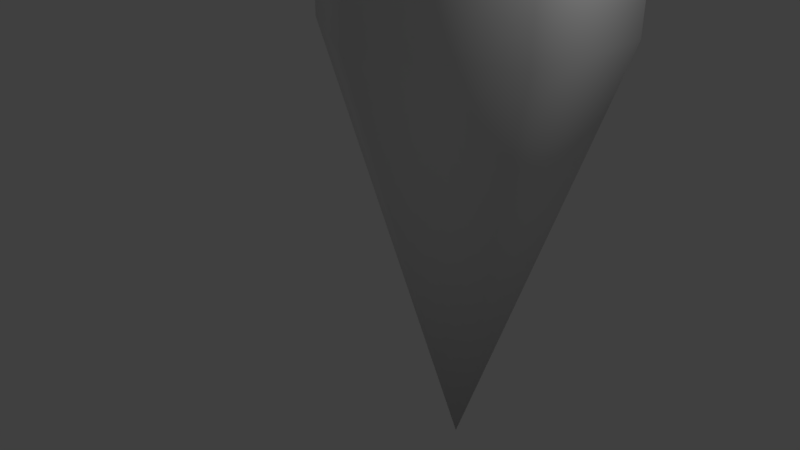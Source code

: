 # Source: ignorancia.blend  (saved by Blender 2.79.0; exported with 4.5.12 LTS)
import bpy
from mathutils import Matrix  # noqa: F401  (used for matrix-valued properties, if any)

bpy.ops.wm.read_factory_settings(use_empty=True)
scene = bpy.context.scene
scene.name = 'Scene'

# ---- collections
col_collection_1 = bpy.data.collections.new('Collection 1'); scene.collection.children.link(col_collection_1)

# ---- world
world_world = bpy.data.worlds.new('World'); scene.world = world_world
world_world.color = (0.05088, 0.05088, 0.05088)
world_world.use_sun_shadow = False
world_world.sun_shadow_jitter_overblur = 0.0
world_world.cycles.sampling_method = 'MANUAL'

# ---- cameras
cam_camera = bpy.data.cameras.new('Camera')
cam_camera.clip_end = 100.0
cam_camera.lens = 35.0
cam_camera.sensor_width = 32.0
cam_camera.sensor_height = 18.0
cam_camera.ortho_scale = 7.314
cam_camera.dof.focus_distance = 0.0
cam_camera.dof.aperture_fstop = 128.0

# ---- lights
light_lamp = bpy.data.lights.new('Lamp', 'POINT')
light_lamp.transmission_factor = 0.0
light_lamp.cutoff_distance = 30.0
light_lamp.energy = 100.0
light_lamp.shadow_buffer_clip_start = 1.001
light_lamp.shadow_soft_size = 0.1
light_lamp.shadow_maximum_resolution = 0.006
light_lamp.use_absolute_resolution = True

# ---- meshes
me_cone = bpy.data.meshes.new('Cone')
me_cone.from_pydata([(-6.937e-09, 0.6508, -1.0), (0.5636, 0.3254, -1.0), (0.5636, -0.3254, -1.0), (-6.384e-08, -0.6508, -1.0), (0.0, 0.0, 1.0), (-0.5636, -0.3254, -1.0), (-0.5636, 0.3254, -1.0), (-1.04e-08, 0.6508, -1.355), (0.5636, 0.3254, -1.355), (0.5636, -0.3254, -1.355), (-6.73e-08, -0.6508, -1.355), (-0.5636, -0.3254, -1.355), (-0.5636, 0.3254, -1.355)], [], [(0, 4, 1), (1, 4, 2), (2, 4, 3), (3, 4, 5), (5, 4, 6), (6, 4, 0), (6, 0, 7, 12), (0, 1, 8, 7), (2, 3, 10, 9), (1, 2, 9, 8), (5, 6, 12, 11), (3, 5, 11, 10)])
me_cone.polygons.foreach_set('use_smooth', [True] * 12)
me_cone.use_remesh_preserve_volume = False
me_cone.use_remesh_preserve_attributes = False
me_cone.use_mirror_vertex_groups = False
me_cone.update()

# ---- objects
ob_cone = bpy.data.objects.new('Cone', me_cone)
ob_lamp = bpy.data.objects.new('Lamp', light_lamp)
ob_camera = bpy.data.objects.new('Camera', cam_camera)

# ---- transforms, parenting, visibility, modifiers, constraints
ob_cone.location = (0.5934, 1.122, -0.1505)
ob_cone.rotation_euler = (-0.0, 3.142, -0.0)
ob_cone.scale = (2.996, 2.996, 2.996)
ob_cone.lineart.crease_threshold = 0.0
ob_lamp.location = (4.076, 1.005, 5.904)
ob_lamp.rotation_euler = (0.6503, 0.05522, 1.866)
ob_lamp.lock_rotations_4d = False
ob_lamp.empty_display_type = 'ARROWS'
ob_lamp.color = (0.0, 0.0, 0.0, 0.0)
ob_lamp.lineart.crease_threshold = 0.0
ob_camera.location = (7.481, -6.508, 5.344)
ob_camera.rotation_euler = (1.109, 0.0, 0.8149)
ob_camera.lock_rotations_4d = False
ob_camera.empty_display_type = 'ARROWS'
ob_camera.color = (0.0, 0.0, 0.0, 0.0)
ob_camera.display_type = 'WIRE'
ob_camera.lineart.crease_threshold = 0.0

# ---- collection membership
col_collection_1.objects.link(ob_cone)
col_collection_1.objects.link(ob_lamp)
col_collection_1.objects.link(ob_camera)

# ---- scene / render settings (as saved in the file)
scene.camera = ob_camera
scene.frame_start = 1; scene.frame_end = 250; scene.frame_set(1)
scene.render.engine = 'BLENDER_EEVEE_NEXT'
scene.render.resolution_percentage = 50
scene.render.dither_intensity = 0.0
scene.cycles.use_denoising = False
scene.cycles.samples = 128
scene.cycles.sampling_pattern = 'TABULATED_SOBOL'
scene.cycles.use_adaptive_sampling = False
scene.cycles.use_light_tree = False
scene.cycles.blur_glossy = 0.0
scene.cycles.sample_clamp_indirect = 0.0
scene.view_settings.view_transform = 'Standard'
bpy.context.view_layer.update()
